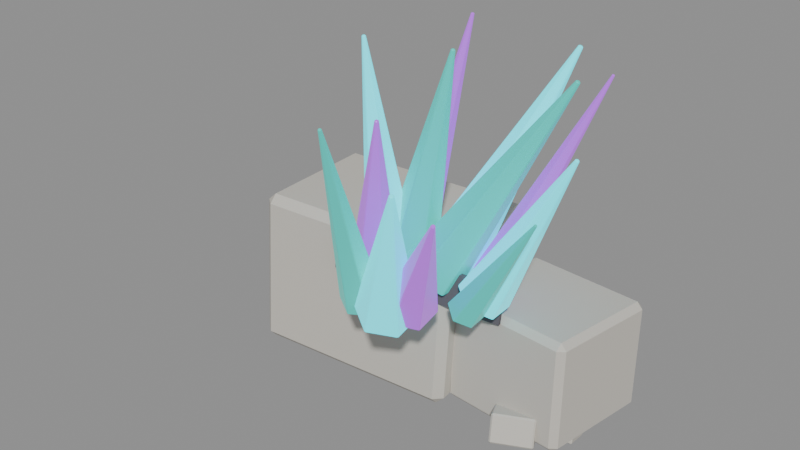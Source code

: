 # Source: source.blend  (saved by Blender 4.2.67; exported with 4.5.12 LTS)
import bpy
from mathutils import Matrix  # noqa: F401  (used for matrix-valued properties, if any)

bpy.ops.wm.read_factory_settings(use_empty=True)
scene = bpy.context.scene
scene.name = 'crystal-ruins-crystal-growth-v09'

# ---- materials (node trees are filled in below, after node groups)
mat_crystalruins_stone = bpy.data.materials.new('CrystalRuins_Stone')
mat_crystalruins_stone.diffuse_color = (0.58, 0.55, 0.49, 1.0)
mat_crystalruins_fracture = bpy.data.materials.new('CrystalRuins_Fracture')
mat_crystalruins_fracture.diffuse_color = (0.12, 0.105, 0.12, 1.0)
mat_crystalruins_cyan = bpy.data.materials.new('CrystalRuins_Cyan')
mat_crystalruins_cyan.diffuse_color = (0.025, 0.72, 0.82, 1.0)
mat_crystalruins_violet = bpy.data.materials.new('CrystalRuins_Violet')
mat_crystalruins_violet.diffuse_color = (0.38, 0.08, 0.66, 1.0)
mat_crystalruins_turquoise = bpy.data.materials.new('CrystalRuins_Turquoise')
mat_crystalruins_turquoise.diffuse_color = (0.025, 0.48, 0.42, 1.0)

# ---- material node trees
mat_crystalruins_stone.use_nodes = True; mat_crystalruins_stone.node_tree.nodes.clear()
_N = mat_crystalruins_stone.node_tree.nodes; _L = mat_crystalruins_stone.node_tree.links
n0 = _N.new('ShaderNodeBsdfPrincipled'); n0.name = 'Principled BSDF'; n0.location = (10, 300)
n0.inputs[0].default_value = (0.58, 0.55, 0.49, 1.0)
n0.inputs[2].default_value = 0.82
n0.inputs[27].default_value = (0.58, 0.55, 0.49, 1.0)
n1 = _N.new('ShaderNodeOutputMaterial'); n1.name = 'Material Output'; n1.location = (300, 300)
_L.new(n0.outputs[0], n1.inputs[0])
n1.is_active_output = True
mat_crystalruins_fracture.use_nodes = True; mat_crystalruins_fracture.node_tree.nodes.clear()
_N = mat_crystalruins_fracture.node_tree.nodes; _L = mat_crystalruins_fracture.node_tree.links
n0 = _N.new('ShaderNodeBsdfPrincipled'); n0.name = 'Principled BSDF'; n0.location = (10, 300)
n0.inputs[0].default_value = (0.12, 0.105, 0.12, 1.0)
n0.inputs[2].default_value = 0.9
n0.inputs[27].default_value = (0.12, 0.105, 0.12, 1.0)
n1 = _N.new('ShaderNodeOutputMaterial'); n1.name = 'Material Output'; n1.location = (300, 300)
_L.new(n0.outputs[0], n1.inputs[0])
n1.is_active_output = True
mat_crystalruins_cyan.use_nodes = True; mat_crystalruins_cyan.node_tree.nodes.clear()
_N = mat_crystalruins_cyan.node_tree.nodes; _L = mat_crystalruins_cyan.node_tree.links
n0 = _N.new('ShaderNodeBsdfPrincipled'); n0.name = 'Principled BSDF'; n0.location = (10, 300)
n0.inputs[0].default_value = (0.025, 0.72, 0.82, 1.0)
n0.inputs[1].default_value = 0.08
n0.inputs[2].default_value = 0.26
n0.inputs[27].default_value = (0.025, 0.72, 0.82, 1.0)
n0.inputs[28].default_value = 1.15
n1 = _N.new('ShaderNodeOutputMaterial'); n1.name = 'Material Output'; n1.location = (300, 300)
_L.new(n0.outputs[0], n1.inputs[0])
n1.is_active_output = True
mat_crystalruins_violet.use_nodes = True; mat_crystalruins_violet.node_tree.nodes.clear()
_N = mat_crystalruins_violet.node_tree.nodes; _L = mat_crystalruins_violet.node_tree.links
n0 = _N.new('ShaderNodeBsdfPrincipled'); n0.name = 'Principled BSDF'; n0.location = (10, 300)
n0.inputs[0].default_value = (0.38, 0.08, 0.66, 1.0)
n0.inputs[1].default_value = 0.08
n0.inputs[2].default_value = 0.3
n0.inputs[27].default_value = (0.38, 0.08, 0.66, 1.0)
n0.inputs[28].default_value = 0.9
n1 = _N.new('ShaderNodeOutputMaterial'); n1.name = 'Material Output'; n1.location = (300, 300)
_L.new(n0.outputs[0], n1.inputs[0])
n1.is_active_output = True
mat_crystalruins_turquoise.use_nodes = True; mat_crystalruins_turquoise.node_tree.nodes.clear()
_N = mat_crystalruins_turquoise.node_tree.nodes; _L = mat_crystalruins_turquoise.node_tree.links
n0 = _N.new('ShaderNodeBsdfPrincipled'); n0.name = 'Principled BSDF'; n0.location = (10, 300)
n0.inputs[0].default_value = (0.025, 0.48, 0.42, 1.0)
n0.inputs[1].default_value = 0.05
n0.inputs[2].default_value = 0.34
n0.inputs[27].default_value = (0.025, 0.48, 0.42, 1.0)
n0.inputs[28].default_value = 0.7
n1 = _N.new('ShaderNodeOutputMaterial'); n1.name = 'Material Output'; n1.location = (300, 300)
_L.new(n0.outputs[0], n1.inputs[0])
n1.is_active_output = True

# ---- meshes
me_crystal_ruins_crystal_growth_v09_stone_00_nocol_mesh = bpy.data.meshes.new('crystal-ruins-crystal-growth-v09_stone_00_nocol_mesh')
me_crystal_ruins_crystal_growth_v09_stone_00_nocol_mesh.from_pydata([(-1.849, -1.623, -1.368), (-1.761, -1.503, 1.601), (-2.136, 1.097, -1.47), (-2.048, 1.216, 1.5), (2.048, -1.216, -1.5), (2.136, -1.097, 1.47), (1.761, 1.503, -1.601), (1.849, 1.623, 1.368)], [], [(0, 1, 3, 2), (2, 3, 7, 6), (6, 7, 5, 4), (4, 5, 1, 0), (2, 6, 4, 0), (7, 3, 1, 5)])
me_crystal_ruins_crystal_growth_v09_stone_00_nocol_mesh.materials.append(mat_crystalruins_stone)
me_crystal_ruins_crystal_growth_v09_stone_00_nocol_mesh.update()
me_crystal_ruins_crystal_growth_v09_stone_01_nocol_mesh = bpy.data.meshes.new('crystal-ruins-crystal-growth-v09_stone_01_nocol_mesh')
me_crystal_ruins_crystal_growth_v09_stone_01_nocol_mesh.from_pydata([(-1.325, -1.015, -1.006), (-1.352, -0.9315, 1.051), (-1.065, 1.212, -1.093), (-1.092, 1.295, 0.9637), (1.092, -1.295, -0.9637), (1.065, -1.212, 1.093), (1.352, 0.9315, -1.051), (1.325, 1.015, 1.006)], [], [(0, 1, 3, 2), (2, 3, 7, 6), (6, 7, 5, 4), (4, 5, 1, 0), (2, 6, 4, 0), (7, 3, 1, 5)])
me_crystal_ruins_crystal_growth_v09_stone_01_nocol_mesh.materials.append(mat_crystalruins_stone)
me_crystal_ruins_crystal_growth_v09_stone_01_nocol_mesh.update()
me_crystal_ruins_crystal_growth_v09_fracture_01_nocol_mesh = bpy.data.meshes.new('crystal-ruins-crystal-growth-v09_fracture_01_nocol_mesh')
me_crystal_ruins_crystal_growth_v09_fracture_01_nocol_mesh.from_pydata([(-1.54, -0.3456, -0.2097), (-1.483, -0.3341, 0.4739), (-1.554, -0.277, -0.2097), (-1.497, -0.2655, 0.4739), (1.497, 0.2655, -0.4739), (1.554, 0.277, 0.2097), (1.483, 0.3341, -0.4739), (1.54, 0.3456, 0.2097)], [], [(0, 1, 3, 2), (2, 3, 7, 6), (6, 7, 5, 4), (4, 5, 1, 0), (2, 6, 4, 0), (7, 3, 1, 5)])
me_crystal_ruins_crystal_growth_v09_fracture_01_nocol_mesh.materials.append(mat_crystalruins_fracture)
me_crystal_ruins_crystal_growth_v09_fracture_01_nocol_mesh.update()
me_crystal_ruins_crystal_growth_v09_crystal_00_nocol_mesh = bpy.data.meshes.new('crystal-ruins-crystal-growth-v09_crystal_00_nocol_mesh')
me_crystal_ruins_crystal_growth_v09_crystal_00_nocol_mesh.from_pydata([(-0.8516, 0.6324, -1.45), (0.8653, -0.1443, 1.501), (-0.5166, 0.4173, -1.669), (0.8921, -0.1615, 1.483), (-0.5292, -0.03464, -1.716), (0.8911, -0.1976, 1.479), (-0.8769, -0.2715, -1.544), (0.8632, -0.2166, 1.493), (-1.212, -0.05647, -1.325), (0.8364, -0.1994, 1.511), (-1.199, 0.3955, -1.278), (0.8375, -0.1632, 1.515)], [], [(0, 1, 3, 2), (2, 3, 5, 4), (4, 5, 7, 6), (6, 7, 9, 8), (3, 1, 11, 9, 7, 5), (8, 9, 11, 10), (10, 11, 1, 0), (0, 2, 4, 6, 8, 10)])
me_crystal_ruins_crystal_growth_v09_crystal_00_nocol_mesh.materials.append(mat_crystalruins_cyan)
me_crystal_ruins_crystal_growth_v09_crystal_00_nocol_mesh.update()
me_crystal_ruins_crystal_growth_v09_crystal_01_nocol_mesh = bpy.data.meshes.new('crystal-ruins-crystal-growth-v09_crystal_01_nocol_mesh')
me_crystal_ruins_crystal_growth_v09_crystal_01_nocol_mesh.from_pydata([(-0.8883, 0.1284, -1.929), (0.8821, 0.203, 1.901), (-0.6433, -0.02998, -2.028), (0.9017, 0.1903, 1.893), (-0.6376, -0.3368, -2.002), (0.9022, 0.1658, 1.895), (-0.8768, -0.4853, -1.877), (0.8831, 0.1539, 1.905), (-1.122, -0.3269, -1.778), (0.8635, 0.1665, 1.913), (-1.128, -0.02002, -1.804), (0.863, 0.1911, 1.911)], [], [(0, 1, 3, 2), (2, 3, 5, 4), (4, 5, 7, 6), (6, 7, 9, 8), (3, 1, 11, 9, 7, 5), (8, 9, 11, 10), (10, 11, 1, 0), (0, 2, 4, 6, 8, 10)])
me_crystal_ruins_crystal_growth_v09_crystal_01_nocol_mesh.materials.append(mat_crystalruins_violet)
me_crystal_ruins_crystal_growth_v09_crystal_01_nocol_mesh.update()
me_crystal_ruins_crystal_growth_v09_crystal_02_nocol_mesh = bpy.data.meshes.new('crystal-ruins-crystal-growth-v09_crystal_02_nocol_mesh')
me_crystal_ruins_crystal_growth_v09_crystal_02_nocol_mesh.from_pydata([(-1.179, 0.4268, -1.92), (1.171, 0.1595, 1.889), (-0.7748, 0.1484, -2.153), (1.203, 0.1372, 1.87), (-0.7667, -0.3945, -2.125), (1.204, 0.09377, 1.873), (-1.163, -0.6589, -1.863), (1.172, 0.07262, 1.893), (-1.568, -0.3805, -1.629), (1.139, 0.09489, 1.912), (-1.576, 0.1624, -1.658), (1.139, 0.1383, 1.91)], [], [(0, 1, 3, 2), (2, 3, 5, 4), (4, 5, 7, 6), (6, 7, 9, 8), (3, 1, 11, 9, 7, 5), (8, 9, 11, 10), (10, 11, 1, 0), (0, 2, 4, 6, 8, 10)])
me_crystal_ruins_crystal_growth_v09_crystal_02_nocol_mesh.materials.append(mat_crystalruins_turquoise)
me_crystal_ruins_crystal_growth_v09_crystal_02_nocol_mesh.update()
me_crystal_ruins_crystal_growth_v09_crystal_03_nocol_mesh = bpy.data.meshes.new('crystal-ruins-crystal-growth-v09_crystal_03_nocol_mesh')
me_crystal_ruins_crystal_growth_v09_crystal_03_nocol_mesh.from_pydata([(-0.8452, -0.03077, -2.139), (0.8142, 0.6241, 1.979), (-0.3724, -0.3303, -2.245), (0.852, 0.6002, 1.97), (-0.3436, -0.8797, -2.097), (0.8543, 0.5562, 1.982), (-0.7878, -1.13, -1.842), (0.8188, 0.5362, 2.002), (-1.261, -0.83, -1.735), (0.7809, 0.5602, 2.011), (-1.289, -0.2806, -1.884), (0.7786, 0.6041, 1.999)], [], [(0, 1, 3, 2), (2, 3, 5, 4), (4, 5, 7, 6), (6, 7, 9, 8), (3, 1, 11, 9, 7, 5), (8, 9, 11, 10), (10, 11, 1, 0), (0, 2, 4, 6, 8, 10)])
me_crystal_ruins_crystal_growth_v09_crystal_03_nocol_mesh.materials.append(mat_crystalruins_cyan)
me_crystal_ruins_crystal_growth_v09_crystal_03_nocol_mesh.update()
me_crystal_ruins_crystal_growth_v09_crystal_04_nocol_mesh = bpy.data.meshes.new('crystal-ruins-crystal-growth-v09_crystal_04_nocol_mesh')
me_crystal_ruins_crystal_growth_v09_crystal_04_nocol_mesh.from_pydata([(-0.3991, 0.1365, -2.209), (0.3947, 0.2884, 2.159), (-0.05956, -0.06384, -2.247), (0.4218, 0.2724, 2.156), (-0.05541, -0.4572, -2.201), (0.4222, 0.2409, 2.16), (-0.3908, -0.6503, -2.117), (0.3953, 0.2255, 2.166), (-0.7304, -0.4501, -2.079), (0.3682, 0.2415, 2.17), (-0.7346, -0.05665, -2.125), (0.3678, 0.273, 2.166)], [], [(0, 1, 3, 2), (2, 3, 5, 4), (4, 5, 7, 6), (6, 7, 9, 8), (3, 1, 11, 9, 7, 5), (8, 9, 11, 10), (10, 11, 1, 0), (0, 2, 4, 6, 8, 10)])
me_crystal_ruins_crystal_growth_v09_crystal_04_nocol_mesh.materials.append(mat_crystalruins_violet)
me_crystal_ruins_crystal_growth_v09_crystal_04_nocol_mesh.update()
me_crystal_ruins_crystal_growth_v09_crystal_05_nocol_mesh = bpy.data.meshes.new('crystal-ruins-crystal-growth-v09_crystal_05_nocol_mesh')
me_crystal_ruins_crystal_growth_v09_crystal_05_nocol_mesh.from_pydata([(-0.4897, 0.593, -1.983), (0.4924, -0.04022, 2.005), (-0.06018, 0.3392, -2.099), (0.5267, -0.06052, 1.995), (-0.06262, -0.1726, -2.119), (0.5265, -0.1015, 1.994), (-0.4946, -0.4306, -2.023), (0.492, -0.1221, 2.001), (-0.9242, -0.1769, -1.907), (0.4576, -0.1018, 2.011), (-0.9217, 0.335, -1.887), (0.4578, -0.06086, 2.012)], [], [(0, 1, 3, 2), (2, 3, 5, 4), (4, 5, 7, 6), (6, 7, 9, 8), (3, 1, 11, 9, 7, 5), (8, 9, 11, 10), (10, 11, 1, 0), (0, 2, 4, 6, 8, 10)])
me_crystal_ruins_crystal_growth_v09_crystal_05_nocol_mesh.materials.append(mat_crystalruins_turquoise)
me_crystal_ruins_crystal_growth_v09_crystal_05_nocol_mesh.update()
me_crystal_ruins_crystal_growth_v09_crystal_06_nocol_mesh = bpy.data.meshes.new('crystal-ruins-crystal-growth-v09_crystal_06_nocol_mesh')
me_crystal_ruins_crystal_growth_v09_crystal_06_nocol_mesh.from_pydata([(0.06253, 0.6979, -1.941), (-0.06348, -0.2079, 2.0), (0.4586, 0.4703, -1.956), (-0.03179, -0.2261, 1.999), (0.4595, 0.01661, -2.011), (-0.03172, -0.2624, 1.995), (0.06429, -0.2095, -2.052), (-0.06334, -0.2805, 1.992), (-0.3318, 0.01813, -2.036), (-0.09502, -0.2623, 1.993), (-0.3327, 0.4718, -1.981), (-0.0951, -0.226, 1.997)], [], [(0, 1, 3, 2), (2, 3, 5, 4), (4, 5, 7, 6), (6, 7, 9, 8), (3, 1, 11, 9, 7, 5), (8, 9, 11, 10), (10, 11, 1, 0), (0, 2, 4, 6, 8, 10)])
me_crystal_ruins_crystal_growth_v09_crystal_06_nocol_mesh.materials.append(mat_crystalruins_cyan)
me_crystal_ruins_crystal_growth_v09_crystal_06_nocol_mesh.update()
me_crystal_ruins_crystal_growth_v09_crystal_07_nocol_mesh = bpy.data.meshes.new('crystal-ruins-crystal-growth-v09_crystal_07_nocol_mesh')
me_crystal_ruins_crystal_growth_v09_crystal_07_nocol_mesh.from_pydata([(-0.3398, 0.8237, -1.504), (0.3516, -0.3284, 1.614), (0.05262, 0.6038, -1.639), (0.383, -0.346, 1.603), (0.04176, 0.1452, -1.741), (0.3821, -0.3827, 1.595), (-0.3616, -0.09349, -1.707), (0.3498, -0.4018, 1.597), (-0.754, 0.1264, -1.572), (0.3184, -0.3842, 1.608), (-0.7432, 0.585, -1.47), (0.3193, -0.3475, 1.616)], [], [(0, 1, 3, 2), (2, 3, 5, 4), (4, 5, 7, 6), (6, 7, 9, 8), (3, 1, 11, 9, 7, 5), (8, 9, 11, 10), (10, 11, 1, 0), (0, 2, 4, 6, 8, 10)])
me_crystal_ruins_crystal_growth_v09_crystal_07_nocol_mesh.materials.append(mat_crystalruins_violet)
me_crystal_ruins_crystal_growth_v09_crystal_07_nocol_mesh.update()
me_crystal_ruins_crystal_growth_v09_crystal_08_nocol_mesh = bpy.data.meshes.new('crystal-ruins-crystal-growth-v09_crystal_08_nocol_mesh')
me_crystal_ruins_crystal_growth_v09_crystal_08_nocol_mesh.from_pydata([(-0.4702, 1.259, -1.723), (0.491, -0.8981, 1.895), (-0.1677, 1.109, -1.875), (0.5152, -0.9101, 1.883), (-0.187, 0.7745, -2.035), (0.5137, -0.9369, 1.87), (-0.5088, 0.5907, -2.041), (0.488, -0.9516, 1.869), (-0.8113, 0.741, -1.889), (0.4638, -0.9395, 1.882), (-0.792, 1.075, -1.729), (0.4653, -0.9128, 1.894)], [], [(0, 1, 3, 2), (2, 3, 5, 4), (4, 5, 7, 6), (6, 7, 9, 8), (3, 1, 11, 9, 7, 5), (8, 9, 11, 10), (10, 11, 1, 0), (0, 2, 4, 6, 8, 10)])
me_crystal_ruins_crystal_growth_v09_crystal_08_nocol_mesh.materials.append(mat_crystalruins_turquoise)
me_crystal_ruins_crystal_growth_v09_crystal_08_nocol_mesh.update()
me_crystal_ruins_crystal_growth_v09_crystal_09_nocol_mesh = bpy.data.meshes.new('crystal-ruins-crystal-growth-v09_crystal_09_nocol_mesh')
me_crystal_ruins_crystal_growth_v09_crystal_09_nocol_mesh.from_pydata([(-0.4409, 0.9929, -1.157), (0.4723, -0.4508, 1.346), (-0.01858, 0.7671, -1.389), (0.5061, -0.4688, 1.327), (-0.04764, 0.2651, -1.564), (0.5038, -0.509, 1.313), (-0.4991, -0.01103, -1.506), (0.4677, -0.5311, 1.318), (-0.9214, 0.2148, -1.274), (0.4339, -0.513, 1.336), (-0.8924, 0.7167, -1.099), (0.4362, -0.4729, 1.35)], [], [(0, 1, 3, 2), (2, 3, 5, 4), (4, 5, 7, 6), (6, 7, 9, 8), (3, 1, 11, 9, 7, 5), (8, 9, 11, 10), (10, 11, 1, 0), (0, 2, 4, 6, 8, 10)])
me_crystal_ruins_crystal_growth_v09_crystal_09_nocol_mesh.materials.append(mat_crystalruins_cyan)
me_crystal_ruins_crystal_growth_v09_crystal_09_nocol_mesh.update()
me_crystal_ruins_crystal_growth_v09_crystal_10_nocol_mesh = bpy.data.meshes.new('crystal-ruins-crystal-growth-v09_crystal_10_nocol_mesh')
me_crystal_ruins_crystal_growth_v09_crystal_10_nocol_mesh.from_pydata([(-0.6094, 0.9758, -0.9547), (0.6588, -0.5279, 1.148), (-0.2855, 0.8081, -1.225), (0.6847, -0.5413, 1.126), (-0.3313, 0.3934, -1.404), (0.6811, -0.5745, 1.112), (-0.701, 0.1464, -1.312), (0.6515, -0.5943, 1.119), (-1.025, 0.3141, -1.042), (0.6256, -0.5809, 1.141), (-0.9791, 0.7288, -0.8633), (0.6293, -0.5477, 1.155)], [], [(0, 1, 3, 2), (2, 3, 5, 4), (4, 5, 7, 6), (6, 7, 9, 8), (3, 1, 11, 9, 7, 5), (8, 9, 11, 10), (10, 11, 1, 0), (0, 2, 4, 6, 8, 10)])
me_crystal_ruins_crystal_growth_v09_crystal_10_nocol_mesh.materials.append(mat_crystalruins_violet)
me_crystal_ruins_crystal_growth_v09_crystal_10_nocol_mesh.update()
me_crystal_ruins_crystal_growth_v09_crystal_11_nocol_mesh = bpy.data.meshes.new('crystal-ruins-crystal-growth-v09_crystal_11_nocol_mesh')
me_crystal_ruins_crystal_growth_v09_crystal_11_nocol_mesh.from_pydata([(-0.7628, 0.5938, -1.062), (0.7843, -0.2646, 1.132), (-0.5492, 0.4586, -1.245), (0.8014, -0.2754, 1.117), (-0.5691, 0.1538, -1.31), (0.7998, -0.2998, 1.112), (-0.8027, -0.01587, -1.191), (0.7812, -0.3133, 1.122), (-1.016, 0.1193, -1.008), (0.7641, -0.3025, 1.136), (-0.9964, 0.4241, -0.9436), (0.7657, -0.2781, 1.141)], [], [(0, 1, 3, 2), (2, 3, 5, 4), (4, 5, 7, 6), (6, 7, 9, 8), (3, 1, 11, 9, 7, 5), (8, 9, 11, 10), (10, 11, 1, 0), (0, 2, 4, 6, 8, 10)])
me_crystal_ruins_crystal_growth_v09_crystal_11_nocol_mesh.materials.append(mat_crystalruins_turquoise)
me_crystal_ruins_crystal_growth_v09_crystal_11_nocol_mesh.update()
me_crystal_ruins_crystal_growth_v09_stone_10_nocol_mesh = bpy.data.meshes.new('crystal-ruins-crystal-growth-v09_stone_10_nocol_mesh')
me_crystal_ruins_crystal_growth_v09_stone_10_nocol_mesh.from_pydata([(-0.1647, -0.5088, -0.1502), (-0.2258, -0.3688, 0.3488), (-0.4406, 0.03467, -0.3366), (-0.5017, 0.1747, 0.1624), (0.5017, -0.1747, -0.1624), (0.4406, -0.03467, 0.3366), (0.2258, 0.3688, -0.3488), (0.1647, 0.5088, 0.1502)], [], [(0, 1, 3, 2), (2, 3, 7, 6), (6, 7, 5, 4), (4, 5, 1, 0), (2, 6, 4, 0), (7, 3, 1, 5)])
me_crystal_ruins_crystal_growth_v09_stone_10_nocol_mesh.materials.append(mat_crystalruins_stone)
me_crystal_ruins_crystal_growth_v09_stone_10_nocol_mesh.update()
me_crystal_ruins_crystal_growth_v09_stone_11_nocol_mesh = bpy.data.meshes.new('crystal-ruins-crystal-growth-v09_stone_11_nocol_mesh')
me_crystal_ruins_crystal_growth_v09_stone_11_nocol_mesh.from_pydata([(-0.1792, -0.2741, -0.0875), (-0.1761, -0.2163, 0.1926), (-0.23, 0.1729, -0.1792), (-0.2269, 0.2307, 0.1009), (0.2269, -0.2307, -0.1009), (0.23, -0.1729, 0.1792), (0.1761, 0.2163, -0.1926), (0.1792, 0.2741, 0.0875)], [], [(0, 1, 3, 2), (2, 3, 7, 6), (6, 7, 5, 4), (4, 5, 1, 0), (2, 6, 4, 0), (7, 3, 1, 5)])
me_crystal_ruins_crystal_growth_v09_stone_11_nocol_mesh.materials.append(mat_crystalruins_stone)
me_crystal_ruins_crystal_growth_v09_stone_11_nocol_mesh.update()
me_crystal_ruins_crystal_growth_v09_stone_12_nocol_mesh = bpy.data.meshes.new('crystal-ruins-crystal-growth-v09_stone_12_nocol_mesh')
me_crystal_ruins_crystal_growth_v09_stone_12_nocol_mesh.from_pydata([(-0.2024, -0.231, -0.1842), (-0.2445, -0.2265, 0.131), (-0.2058, 0.2221, -0.1912), (-0.2479, 0.2267, 0.124), (0.2479, -0.2267, -0.124), (0.2058, -0.2221, 0.1912), (0.2445, 0.2265, -0.131), (0.2024, 0.231, 0.1842)], [], [(0, 1, 3, 2), (2, 3, 7, 6), (6, 7, 5, 4), (4, 5, 1, 0), (2, 6, 4, 0), (7, 3, 1, 5)])
me_crystal_ruins_crystal_growth_v09_stone_12_nocol_mesh.materials.append(mat_crystalruins_stone)
me_crystal_ruins_crystal_growth_v09_stone_12_nocol_mesh.update()

# ---- objects
ob_crystal_ruins_crystal_growth_v09_stone_00_nocol = bpy.data.objects.new('crystal-ruins-crystal-growth-v09_stone_00_nocol', me_crystal_ruins_crystal_growth_v09_stone_00_nocol_mesh)
ob_crystal_ruins_crystal_growth_v09_stone_01_nocol = bpy.data.objects.new('crystal-ruins-crystal-growth-v09_stone_01_nocol', me_crystal_ruins_crystal_growth_v09_stone_01_nocol_mesh)
ob_crystal_ruins_crystal_growth_v09_fracture_01_nocol = bpy.data.objects.new('crystal-ruins-crystal-growth-v09_fracture_01_nocol', me_crystal_ruins_crystal_growth_v09_fracture_01_nocol_mesh)
ob_crystal_ruins_crystal_growth_v09_crystal_00_nocol = bpy.data.objects.new('crystal-ruins-crystal-growth-v09_crystal_00_nocol', me_crystal_ruins_crystal_growth_v09_crystal_00_nocol_mesh)
ob_crystal_ruins_crystal_growth_v09_crystal_01_nocol = bpy.data.objects.new('crystal-ruins-crystal-growth-v09_crystal_01_nocol', me_crystal_ruins_crystal_growth_v09_crystal_01_nocol_mesh)
ob_crystal_ruins_crystal_growth_v09_crystal_02_nocol = bpy.data.objects.new('crystal-ruins-crystal-growth-v09_crystal_02_nocol', me_crystal_ruins_crystal_growth_v09_crystal_02_nocol_mesh)
ob_crystal_ruins_crystal_growth_v09_crystal_03_nocol = bpy.data.objects.new('crystal-ruins-crystal-growth-v09_crystal_03_nocol', me_crystal_ruins_crystal_growth_v09_crystal_03_nocol_mesh)
ob_crystal_ruins_crystal_growth_v09_crystal_04_nocol = bpy.data.objects.new('crystal-ruins-crystal-growth-v09_crystal_04_nocol', me_crystal_ruins_crystal_growth_v09_crystal_04_nocol_mesh)
ob_crystal_ruins_crystal_growth_v09_crystal_05_nocol = bpy.data.objects.new('crystal-ruins-crystal-growth-v09_crystal_05_nocol', me_crystal_ruins_crystal_growth_v09_crystal_05_nocol_mesh)
ob_crystal_ruins_crystal_growth_v09_crystal_06_nocol = bpy.data.objects.new('crystal-ruins-crystal-growth-v09_crystal_06_nocol', me_crystal_ruins_crystal_growth_v09_crystal_06_nocol_mesh)
ob_crystal_ruins_crystal_growth_v09_crystal_07_nocol = bpy.data.objects.new('crystal-ruins-crystal-growth-v09_crystal_07_nocol', me_crystal_ruins_crystal_growth_v09_crystal_07_nocol_mesh)
ob_crystal_ruins_crystal_growth_v09_crystal_08_nocol = bpy.data.objects.new('crystal-ruins-crystal-growth-v09_crystal_08_nocol', me_crystal_ruins_crystal_growth_v09_crystal_08_nocol_mesh)
ob_crystal_ruins_crystal_growth_v09_crystal_09_nocol = bpy.data.objects.new('crystal-ruins-crystal-growth-v09_crystal_09_nocol', me_crystal_ruins_crystal_growth_v09_crystal_09_nocol_mesh)
ob_crystal_ruins_crystal_growth_v09_crystal_10_nocol = bpy.data.objects.new('crystal-ruins-crystal-growth-v09_crystal_10_nocol', me_crystal_ruins_crystal_growth_v09_crystal_10_nocol_mesh)
ob_crystal_ruins_crystal_growth_v09_crystal_11_nocol = bpy.data.objects.new('crystal-ruins-crystal-growth-v09_crystal_11_nocol', me_crystal_ruins_crystal_growth_v09_crystal_11_nocol_mesh)
ob_crystal_ruins_crystal_growth_v09_stone_10_nocol = bpy.data.objects.new('crystal-ruins-crystal-growth-v09_stone_10_nocol', me_crystal_ruins_crystal_growth_v09_stone_10_nocol_mesh)
ob_crystal_ruins_crystal_growth_v09_stone_11_nocol = bpy.data.objects.new('crystal-ruins-crystal-growth-v09_stone_11_nocol', me_crystal_ruins_crystal_growth_v09_stone_11_nocol_mesh)
ob_crystal_ruins_crystal_growth_v09_stone_12_nocol = bpy.data.objects.new('crystal-ruins-crystal-growth-v09_stone_12_nocol', me_crystal_ruins_crystal_growth_v09_stone_12_nocol_mesh)

# ---- transforms, parenting, visibility, modifiers, constraints
ob_crystal_ruins_crystal_growth_v09_stone_00_nocol.location = (-1.233, 1.286, 1.591)
_m = ob_crystal_ruins_crystal_growth_v09_stone_00_nocol.modifiers.new('WeatheredEdges', 'BEVEL')
_m.width = 0.1505
_m.width_pct = 0.1505
ob_crystal_ruins_crystal_growth_v09_stone_01_nocol.location = (2.012, 1.45, 1.133)
_m = ob_crystal_ruins_crystal_growth_v09_stone_01_nocol.modifiers.new('WeatheredEdges', 'BEVEL')
_m.width = 0.1132
_m.width_pct = 0.1132
ob_crystal_ruins_crystal_growth_v09_fracture_01_nocol.location = (0.3218, 0.05512, 2.563)
_m = ob_crystal_ruins_crystal_growth_v09_fracture_01_nocol.modifiers.new('WeatheredEdges', 'BEVEL')
_m.width = 0.0014
_m.width_pct = 0.0014
ob_crystal_ruins_crystal_growth_v09_crystal_00_nocol.location = (2.448, 0.0191, 4.112)
ob_crystal_ruins_crystal_growth_v09_crystal_00_nocol.rotation_mode = 'QUATERNION'
ob_crystal_ruins_crystal_growth_v09_crystal_00_nocol.rotation_quaternion = (1.0, 0.0, 0.0, 0.0)
_m = ob_crystal_ruins_crystal_growth_v09_crystal_00_nocol.modifiers.new('WeatheredEdges', 'BEVEL')
_m.width = 0.01364
_m.width_pct = 0.01364
ob_crystal_ruins_crystal_growth_v09_crystal_01_nocol.location = (2.134, 1.007, 4.51)
ob_crystal_ruins_crystal_growth_v09_crystal_01_nocol.rotation_mode = 'QUATERNION'
ob_crystal_ruins_crystal_growth_v09_crystal_01_nocol.rotation_quaternion = (1.0, 0.0, 0.0, 0.0)
_m = ob_crystal_ruins_crystal_growth_v09_crystal_01_nocol.modifiers.new('WeatheredEdges', 'BEVEL')
_m.width = 0.00924
_m.width_pct = 0.00924
ob_crystal_ruins_crystal_growth_v09_crystal_02_nocol.location = (1.677, 0.3794, 4.573)
ob_crystal_ruins_crystal_growth_v09_crystal_02_nocol.rotation_mode = 'QUATERNION'
ob_crystal_ruins_crystal_growth_v09_crystal_02_nocol.rotation_quaternion = (1.0, 0.0, 0.0, 0.0)
_m = ob_crystal_ruins_crystal_growth_v09_crystal_02_nocol.modifiers.new('WeatheredEdges', 'BEVEL')
_m.width = 0.01631
_m.width_pct = 0.01631
ob_crystal_ruins_crystal_growth_v09_crystal_03_nocol.location = (1.277, 1.211, 4.513)
ob_crystal_ruins_crystal_growth_v09_crystal_03_nocol.rotation_mode = 'QUATERNION'
ob_crystal_ruins_crystal_growth_v09_crystal_03_nocol.rotation_quaternion = (1.0, 0.0, 0.0, 0.0)
_m = ob_crystal_ruins_crystal_growth_v09_crystal_03_nocol.modifiers.new('WeatheredEdges', 'BEVEL')
_m.width = 0.01709
_m.width_pct = 0.01709
ob_crystal_ruins_crystal_growth_v09_crystal_04_nocol.location = (0.2233, 0.742, 4.756)
ob_crystal_ruins_crystal_growth_v09_crystal_04_nocol.rotation_mode = 'QUATERNION'
ob_crystal_ruins_crystal_growth_v09_crystal_04_nocol.rotation_quaternion = (1.0, 0.0, 0.0, 0.0)
_m = ob_crystal_ruins_crystal_growth_v09_crystal_04_nocol.modifiers.new('WeatheredEdges', 'BEVEL')
_m.width = 0.01188
_m.width_pct = 0.01188
ob_crystal_ruins_crystal_growth_v09_crystal_05_nocol.location = (0.3511, 0.3041, 4.581)
ob_crystal_ruins_crystal_growth_v09_crystal_05_nocol.rotation_mode = 'QUATERNION'
ob_crystal_ruins_crystal_growth_v09_crystal_05_nocol.rotation_quaternion = (1.0, 0.0, 0.0, 0.0)
_m = ob_crystal_ruins_crystal_growth_v09_crystal_05_nocol.modifiers.new('WeatheredEdges', 'BEVEL')
_m.width = 0.01537
_m.width_pct = 0.01537
ob_crystal_ruins_crystal_growth_v09_crystal_06_nocol.location = (-0.3465, -0.1206, 4.693)
ob_crystal_ruins_crystal_growth_v09_crystal_06_nocol.rotation_mode = 'QUATERNION'
ob_crystal_ruins_crystal_growth_v09_crystal_06_nocol.rotation_quaternion = (1.0, 0.0, 0.0, 0.0)
_m = ob_crystal_ruins_crystal_growth_v09_crystal_06_nocol.modifiers.new('WeatheredEdges', 'BEVEL')
_m.width = 0.01371
_m.width_pct = 0.01371
ob_crystal_ruins_crystal_growth_v09_crystal_07_nocol.location = (0.171, -0.7904, 4.184)
ob_crystal_ruins_crystal_growth_v09_crystal_07_nocol.rotation_mode = 'QUATERNION'
ob_crystal_ruins_crystal_growth_v09_crystal_07_nocol.rotation_quaternion = (1.0, 0.0, 0.0, 0.0)
_m = ob_crystal_ruins_crystal_growth_v09_crystal_07_nocol.modifiers.new('WeatheredEdges', 'BEVEL')
_m.width = 0.0141
_m.width_pct = 0.0141
ob_crystal_ruins_crystal_growth_v09_crystal_08_nocol.location = (0.5441, -1.944, 4.439)
ob_crystal_ruins_crystal_growth_v09_crystal_08_nocol.rotation_mode = 'QUATERNION'
ob_crystal_ruins_crystal_growth_v09_crystal_08_nocol.rotation_quaternion = (1.0, 0.0, 0.0, 0.0)
_m = ob_crystal_ruins_crystal_growth_v09_crystal_08_nocol.modifiers.new('WeatheredEdges', 'BEVEL')
_m.width = 0.01112
_m.width_pct = 0.01112
ob_crystal_ruins_crystal_growth_v09_crystal_09_nocol.location = (1.097, -1.572, 3.903)
ob_crystal_ruins_crystal_growth_v09_crystal_09_nocol.rotation_mode = 'QUATERNION'
ob_crystal_ruins_crystal_growth_v09_crystal_09_nocol.rotation_quaternion = (1.0, 0.0, 0.0, 0.0)
_m = ob_crystal_ruins_crystal_growth_v09_crystal_09_nocol.modifiers.new('WeatheredEdges', 'BEVEL')
_m.width = 0.01597
_m.width_pct = 0.01597
ob_crystal_ruins_crystal_growth_v09_crystal_10_nocol.location = (1.578, -1.421, 3.822)
ob_crystal_ruins_crystal_growth_v09_crystal_10_nocol.rotation_mode = 'QUATERNION'
ob_crystal_ruins_crystal_growth_v09_crystal_10_nocol.rotation_quaternion = (1.0, 0.0, 0.0, 0.0)
_m = ob_crystal_ruins_crystal_growth_v09_crystal_10_nocol.modifiers.new('WeatheredEdges', 'BEVEL')
_m.width = 0.01362
_m.width_pct = 0.01362
ob_crystal_ruins_crystal_growth_v09_crystal_11_nocol.location = (2.339, -0.5345, 3.675)
ob_crystal_ruins_crystal_growth_v09_crystal_11_nocol.rotation_mode = 'QUATERNION'
ob_crystal_ruins_crystal_growth_v09_crystal_11_nocol.rotation_quaternion = (1.0, 0.0, 0.0, 0.0)
_m = ob_crystal_ruins_crystal_growth_v09_crystal_11_nocol.modifiers.new('WeatheredEdges', 'BEVEL')
_m.width = 0.009365
_m.width_pct = 0.009365
ob_crystal_ruins_crystal_growth_v09_stone_10_nocol.location = (2.278, 0.239, 0.3649)
_m = ob_crystal_ruins_crystal_growth_v09_stone_10_nocol.modifiers.new('WeatheredEdges', 'BEVEL')
_m.width = 0.0287
_m.width_pct = 0.0287
ob_crystal_ruins_crystal_growth_v09_stone_11_nocol.location = (2.919, 0.8808, 0.247)
_m = ob_crystal_ruins_crystal_growth_v09_stone_11_nocol.modifiers.new('WeatheredEdges', 'BEVEL')
_m.width = 0.01573
_m.width_pct = 0.01573
ob_crystal_ruins_crystal_growth_v09_stone_12_nocol.location = (-2.573, 0.5049, 0.263)
_m = ob_crystal_ruins_crystal_growth_v09_stone_12_nocol.modifiers.new('WeatheredEdges', 'BEVEL')
_m.width = 0.01749
_m.width_pct = 0.01749

# ---- collection membership
scene.collection.objects.link(ob_crystal_ruins_crystal_growth_v09_stone_00_nocol)
scene.collection.objects.link(ob_crystal_ruins_crystal_growth_v09_stone_01_nocol)
scene.collection.objects.link(ob_crystal_ruins_crystal_growth_v09_fracture_01_nocol)
scene.collection.objects.link(ob_crystal_ruins_crystal_growth_v09_crystal_00_nocol)
scene.collection.objects.link(ob_crystal_ruins_crystal_growth_v09_crystal_01_nocol)
scene.collection.objects.link(ob_crystal_ruins_crystal_growth_v09_crystal_02_nocol)
scene.collection.objects.link(ob_crystal_ruins_crystal_growth_v09_crystal_03_nocol)
scene.collection.objects.link(ob_crystal_ruins_crystal_growth_v09_crystal_04_nocol)
scene.collection.objects.link(ob_crystal_ruins_crystal_growth_v09_crystal_05_nocol)
scene.collection.objects.link(ob_crystal_ruins_crystal_growth_v09_crystal_06_nocol)
scene.collection.objects.link(ob_crystal_ruins_crystal_growth_v09_crystal_07_nocol)
scene.collection.objects.link(ob_crystal_ruins_crystal_growth_v09_crystal_08_nocol)
scene.collection.objects.link(ob_crystal_ruins_crystal_growth_v09_crystal_09_nocol)
scene.collection.objects.link(ob_crystal_ruins_crystal_growth_v09_crystal_10_nocol)
scene.collection.objects.link(ob_crystal_ruins_crystal_growth_v09_crystal_11_nocol)
scene.collection.objects.link(ob_crystal_ruins_crystal_growth_v09_stone_10_nocol)
scene.collection.objects.link(ob_crystal_ruins_crystal_growth_v09_stone_11_nocol)
scene.collection.objects.link(ob_crystal_ruins_crystal_growth_v09_stone_12_nocol)

# ---- scene / render settings (as saved in the file)
scene.frame_start = 1; scene.frame_end = 1; scene.frame_set(1)
scene.render.engine = 'BLENDER_EEVEE_NEXT'
bpy.context.view_layer.update()

# ---- added for rendering (the .blend has no active camera and no usable light): camera, sun + grey world if the file has none
cam_auto = bpy.data.cameras.new('AutoCamera')
cam_auto.lens = 50.0
cam_auto.sensor_width = 36.0
cam_auto.clip_end = 1000.0
ob_auto_camera = bpy.data.objects.new('AutoCamera', cam_auto)
scene.collection.objects.link(ob_auto_camera)
ob_auto_camera.location = (10.3906, -12.4687, 11.7736)
ob_auto_camera.rotation_euler = (1.09748, -7.21219e-08, 0.694738)
scene.camera = ob_auto_camera
light_auto_sun = bpy.data.lights.new('AutoSun', 'SUN')
light_auto_sun.energy = 3.0
light_auto_sun.angle = 0.0523599
ob_auto_sun = bpy.data.objects.new('AutoSun', light_auto_sun)
scene.collection.objects.link(ob_auto_sun)
ob_auto_sun.rotation_euler = (0.872665, 0.174533, 0.523599)
if scene.world is None:
    world_auto = bpy.data.worlds.new('AutoWorld')
    world_auto.color = (0.3, 0.3, 0.3)
    scene.world = world_auto
bpy.context.view_layer.update()
